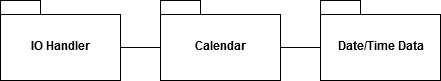

The diagram above was exported from draw.io. Its source (the exported page's mxGraphModel, read from the mxfile embedded in the PNG):
<mxGraphModel dx="868" dy="479" grid="1" gridSize="10" guides="1" tooltips="1" connect="1" arrows="1" fold="1" page="1" pageScale="1" pageWidth="850" pageHeight="1100" math="0" shadow="0">
  <root>
    <mxCell id="0" />
    <mxCell id="1" parent="0" />
    <mxCell id="NWJCLxVFzB79CnRvosMN-1" value="IO Handler" style="shape=folder;fontStyle=1;spacingTop=10;tabWidth=40;tabHeight=14;tabPosition=left;html=1;" vertex="1" parent="1">
      <mxGeometry x="40" y="40" width="120" height="80" as="geometry" />
    </mxCell>
    <mxCell id="NWJCLxVFzB79CnRvosMN-2" value="&lt;div&gt;Calendar&lt;/div&gt;" style="shape=folder;fontStyle=1;spacingTop=10;tabWidth=40;tabHeight=14;tabPosition=left;html=1;" vertex="1" parent="1">
      <mxGeometry x="200" y="40" width="120" height="80" as="geometry" />
    </mxCell>
    <mxCell id="NWJCLxVFzB79CnRvosMN-3" value="Date/Time Data" style="shape=folder;fontStyle=1;spacingTop=10;tabWidth=40;tabHeight=14;tabPosition=left;html=1;" vertex="1" parent="1">
      <mxGeometry x="360" y="40" width="120" height="80" as="geometry" />
    </mxCell>
    <mxCell id="NWJCLxVFzB79CnRvosMN-4" value="" style="endArrow=none;html=1;exitX=0;exitY=0;exitDx=120;exitDy=47;exitPerimeter=0;entryX=0;entryY=0;entryDx=0;entryDy=47;entryPerimeter=0;" edge="1" parent="1" source="NWJCLxVFzB79CnRvosMN-1" target="NWJCLxVFzB79CnRvosMN-2">
      <mxGeometry width="50" height="50" relative="1" as="geometry">
        <mxPoint x="280" y="180" as="sourcePoint" />
        <mxPoint x="330" y="130" as="targetPoint" />
      </mxGeometry>
    </mxCell>
    <mxCell id="NWJCLxVFzB79CnRvosMN-5" value="" style="endArrow=none;html=1;entryX=0;entryY=0;entryDx=120;entryDy=47;entryPerimeter=0;exitX=0;exitY=0;exitDx=0;exitDy=47;exitPerimeter=0;" edge="1" parent="1" source="NWJCLxVFzB79CnRvosMN-3" target="NWJCLxVFzB79CnRvosMN-2">
      <mxGeometry width="50" height="50" relative="1" as="geometry">
        <mxPoint x="280" y="180" as="sourcePoint" />
        <mxPoint x="330" y="130" as="targetPoint" />
      </mxGeometry>
    </mxCell>
  </root>
</mxGraphModel>